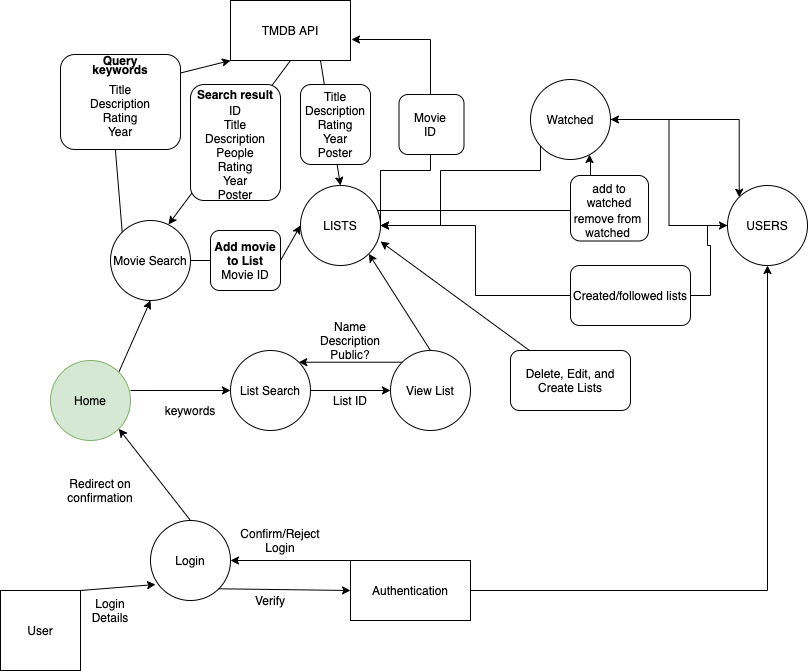

The diagram above was exported from draw.io. Its source (the exported page's mxGraphModel, read from the mxfile embedded in the PNG):
<mxGraphModel dx="744" dy="476" grid="1" gridSize="10" guides="1" tooltips="1" connect="1" arrows="1" fold="1" page="1" pageScale="1" pageWidth="827" pageHeight="1169" math="0" shadow="0">
  <root>
    <mxCell id="0" />
    <mxCell id="1" parent="0" />
    <mxCell id="UZjefNSC1b8ziu3izALC-18" style="edgeStyle=orthogonalEdgeStyle;rounded=0;orthogonalLoop=1;jettySize=auto;html=1;" edge="1" parent="1" source="qKvHN2Q8sSKfGBGQNnOu-19" target="q9rKa4_XiZN5VsAd-6LK-38">
      <mxGeometry relative="1" as="geometry" />
    </mxCell>
    <mxCell id="UZjefNSC1b8ziu3izALC-19" style="edgeStyle=orthogonalEdgeStyle;rounded=0;orthogonalLoop=1;jettySize=auto;html=1;entryX=0;entryY=0.5;entryDx=0;entryDy=0;" edge="1" parent="1" source="qKvHN2Q8sSKfGBGQNnOu-19" target="UZjefNSC1b8ziu3izALC-16">
      <mxGeometry relative="1" as="geometry" />
    </mxCell>
    <mxCell id="qKvHN2Q8sSKfGBGQNnOu-19" value="Created/followed lists" style="rounded=1;whiteSpace=wrap;html=1;" parent="1" vertex="1">
      <mxGeometry x="590" y="675" width="120" height="60" as="geometry" />
    </mxCell>
    <mxCell id="qKvHN2Q8sSKfGBGQNnOu-22" value="User" style="whiteSpace=wrap;html=1;aspect=fixed;" parent="1" vertex="1">
      <mxGeometry x="20" y="1000" width="80" height="80" as="geometry" />
    </mxCell>
    <mxCell id="qKvHN2Q8sSKfGBGQNnOu-23" value="Login" style="ellipse;whiteSpace=wrap;html=1;aspect=fixed;" parent="1" vertex="1">
      <mxGeometry x="170" y="930" width="80" height="80" as="geometry" />
    </mxCell>
    <mxCell id="UZjefNSC1b8ziu3izALC-17" style="edgeStyle=orthogonalEdgeStyle;rounded=0;orthogonalLoop=1;jettySize=auto;html=1;" edge="1" parent="1" source="qKvHN2Q8sSKfGBGQNnOu-24" target="UZjefNSC1b8ziu3izALC-16">
      <mxGeometry relative="1" as="geometry" />
    </mxCell>
    <mxCell id="qKvHN2Q8sSKfGBGQNnOu-24" value="Authentication" style="rounded=0;whiteSpace=wrap;html=1;" parent="1" vertex="1">
      <mxGeometry x="370" y="970" width="120" height="60" as="geometry" />
    </mxCell>
    <mxCell id="qKvHN2Q8sSKfGBGQNnOu-27" value="Movie Search" style="ellipse;whiteSpace=wrap;html=1;aspect=fixed;" parent="1" vertex="1">
      <mxGeometry x="130" y="630" width="80" height="80" as="geometry" />
    </mxCell>
    <mxCell id="qKvHN2Q8sSKfGBGQNnOu-28" value="List Search" style="ellipse;whiteSpace=wrap;html=1;aspect=fixed;" parent="1" vertex="1">
      <mxGeometry x="250" y="760" width="80" height="80" as="geometry" />
    </mxCell>
    <mxCell id="qKvHN2Q8sSKfGBGQNnOu-29" value="TMDB API" style="rounded=0;whiteSpace=wrap;html=1;" parent="1" vertex="1">
      <mxGeometry x="250" y="410" width="120" height="60" as="geometry" />
    </mxCell>
    <mxCell id="q9rKa4_XiZN5VsAd-6LK-2" value="" style="endArrow=classic;html=1;exitX=1;exitY=1;exitDx=0;exitDy=0;entryX=0;entryY=0.5;entryDx=0;entryDy=0;" parent="1" source="qKvHN2Q8sSKfGBGQNnOu-23" target="qKvHN2Q8sSKfGBGQNnOu-24" edge="1">
      <mxGeometry width="50" height="50" relative="1" as="geometry">
        <mxPoint x="470" y="730" as="sourcePoint" />
        <mxPoint x="520" y="680" as="targetPoint" />
      </mxGeometry>
    </mxCell>
    <mxCell id="q9rKa4_XiZN5VsAd-6LK-3" value="Verify" style="text;html=1;strokeColor=none;fillColor=none;align=center;verticalAlign=middle;whiteSpace=wrap;rounded=0;" parent="1" vertex="1">
      <mxGeometry x="270" y="1000" width="40" height="20" as="geometry" />
    </mxCell>
    <mxCell id="q9rKa4_XiZN5VsAd-6LK-4" value="" style="endArrow=classic;html=1;exitX=1;exitY=0;exitDx=0;exitDy=0;entryX=0.063;entryY=0.8;entryDx=0;entryDy=0;entryPerimeter=0;" parent="1" source="qKvHN2Q8sSKfGBGQNnOu-22" target="qKvHN2Q8sSKfGBGQNnOu-23" edge="1">
      <mxGeometry width="50" height="50" relative="1" as="geometry">
        <mxPoint x="470" y="730" as="sourcePoint" />
        <mxPoint x="520" y="680" as="targetPoint" />
      </mxGeometry>
    </mxCell>
    <mxCell id="q9rKa4_XiZN5VsAd-6LK-5" value="Login Details" style="text;html=1;strokeColor=none;fillColor=none;align=center;verticalAlign=middle;whiteSpace=wrap;rounded=0;" parent="1" vertex="1">
      <mxGeometry x="110" y="1010" width="40" height="20" as="geometry" />
    </mxCell>
    <mxCell id="q9rKa4_XiZN5VsAd-6LK-6" value="" style="endArrow=classic;html=1;exitX=1;exitY=0;exitDx=0;exitDy=0;entryX=0.5;entryY=1;entryDx=0;entryDy=0;" parent="1" source="q9rKa4_XiZN5VsAd-6LK-13" target="qKvHN2Q8sSKfGBGQNnOu-27" edge="1">
      <mxGeometry width="50" height="50" relative="1" as="geometry">
        <mxPoint x="470" y="720" as="sourcePoint" />
        <mxPoint x="520" y="670" as="targetPoint" />
      </mxGeometry>
    </mxCell>
    <mxCell id="q9rKa4_XiZN5VsAd-6LK-7" value="keywords" style="text;html=1;strokeColor=none;fillColor=none;align=center;verticalAlign=middle;whiteSpace=wrap;rounded=0;" parent="1" vertex="1">
      <mxGeometry x="190" y="810" width="40" height="20" as="geometry" />
    </mxCell>
    <mxCell id="q9rKa4_XiZN5VsAd-6LK-8" value="" style="endArrow=classic;html=1;exitX=1;exitY=0.375;exitDx=0;exitDy=0;entryX=0;entryY=0.5;entryDx=0;entryDy=0;exitPerimeter=0;" parent="1" source="q9rKa4_XiZN5VsAd-6LK-13" target="qKvHN2Q8sSKfGBGQNnOu-28" edge="1">
      <mxGeometry width="50" height="50" relative="1" as="geometry">
        <mxPoint x="470" y="710" as="sourcePoint" />
        <mxPoint x="520" y="660" as="targetPoint" />
      </mxGeometry>
    </mxCell>
    <mxCell id="q9rKa4_XiZN5VsAd-6LK-10" value="" style="endArrow=classic;html=1;exitX=0.25;exitY=0;exitDx=0;exitDy=0;entryX=1;entryY=0.5;entryDx=0;entryDy=0;" parent="1" source="qKvHN2Q8sSKfGBGQNnOu-24" target="qKvHN2Q8sSKfGBGQNnOu-23" edge="1">
      <mxGeometry width="50" height="50" relative="1" as="geometry">
        <mxPoint x="470" y="710" as="sourcePoint" />
        <mxPoint x="520" y="660" as="targetPoint" />
      </mxGeometry>
    </mxCell>
    <mxCell id="q9rKa4_XiZN5VsAd-6LK-11" value="Confirm/Reject Login" style="text;html=1;strokeColor=none;fillColor=none;align=center;verticalAlign=middle;whiteSpace=wrap;rounded=0;" parent="1" vertex="1">
      <mxGeometry x="280" y="940" width="40" height="20" as="geometry" />
    </mxCell>
    <mxCell id="q9rKa4_XiZN5VsAd-6LK-13" value="Home" style="ellipse;whiteSpace=wrap;html=1;aspect=fixed;fillColor=#d5e8d4;strokeColor=#82b366;" parent="1" vertex="1">
      <mxGeometry x="70" y="770" width="80" height="80" as="geometry" />
    </mxCell>
    <mxCell id="q9rKa4_XiZN5VsAd-6LK-14" value="" style="endArrow=classic;html=1;exitX=0.5;exitY=0;exitDx=0;exitDy=0;entryX=1;entryY=1;entryDx=0;entryDy=0;" parent="1" source="qKvHN2Q8sSKfGBGQNnOu-23" target="q9rKa4_XiZN5VsAd-6LK-13" edge="1">
      <mxGeometry width="50" height="50" relative="1" as="geometry">
        <mxPoint x="320" y="870" as="sourcePoint" />
        <mxPoint x="370" y="820" as="targetPoint" />
      </mxGeometry>
    </mxCell>
    <mxCell id="q9rKa4_XiZN5VsAd-6LK-15" value="Redirect on confirmation" style="text;html=1;strokeColor=none;fillColor=none;align=center;verticalAlign=middle;whiteSpace=wrap;rounded=0;" parent="1" vertex="1">
      <mxGeometry x="100" y="890" width="40" height="20" as="geometry" />
    </mxCell>
    <mxCell id="q9rKa4_XiZN5VsAd-6LK-36" value="" style="endArrow=classic;html=1;exitX=0;exitY=0;exitDx=0;exitDy=0;entryX=0;entryY=1;entryDx=0;entryDy=0;" parent="1" source="qKvHN2Q8sSKfGBGQNnOu-27" target="qKvHN2Q8sSKfGBGQNnOu-29" edge="1">
      <mxGeometry width="50" height="50" relative="1" as="geometry">
        <mxPoint x="660" y="810" as="sourcePoint" />
        <mxPoint x="710" y="760" as="targetPoint" />
        <Array as="points">
          <mxPoint x="130" y="500" />
        </Array>
      </mxGeometry>
    </mxCell>
    <mxCell id="UZjefNSC1b8ziu3izALC-11" style="edgeStyle=orthogonalEdgeStyle;rounded=0;orthogonalLoop=1;jettySize=auto;html=1;entryX=1.008;entryY=0.65;entryDx=0;entryDy=0;entryPerimeter=0;" edge="1" parent="1" source="q9rKa4_XiZN5VsAd-6LK-38" target="qKvHN2Q8sSKfGBGQNnOu-29">
      <mxGeometry relative="1" as="geometry">
        <Array as="points">
          <mxPoint x="400" y="580" />
          <mxPoint x="450" y="580" />
          <mxPoint x="450" y="449" />
        </Array>
      </mxGeometry>
    </mxCell>
    <mxCell id="UZjefNSC1b8ziu3izALC-25" style="edgeStyle=orthogonalEdgeStyle;rounded=0;orthogonalLoop=1;jettySize=auto;html=1;entryX=0.738;entryY=0.938;entryDx=0;entryDy=0;entryPerimeter=0;" edge="1" parent="1" source="q9rKa4_XiZN5VsAd-6LK-38" target="q9rKa4_XiZN5VsAd-6LK-53">
      <mxGeometry relative="1" as="geometry">
        <Array as="points">
          <mxPoint x="600" y="620" />
          <mxPoint x="600" y="590" />
          <mxPoint x="610" y="590" />
          <mxPoint x="610" y="569" />
          <mxPoint x="609" y="569" />
        </Array>
      </mxGeometry>
    </mxCell>
    <mxCell id="q9rKa4_XiZN5VsAd-6LK-38" value="LISTS" style="ellipse;whiteSpace=wrap;html=1;aspect=fixed;" parent="1" vertex="1">
      <mxGeometry x="320" y="595" width="80" height="80" as="geometry" />
    </mxCell>
    <mxCell id="q9rKa4_XiZN5VsAd-6LK-39" value="" style="endArrow=classic;html=1;exitX=1;exitY=0.5;exitDx=0;exitDy=0;entryX=0;entryY=0.5;entryDx=0;entryDy=0;startArrow=none;" parent="1" source="UZjefNSC1b8ziu3izALC-13" target="q9rKa4_XiZN5VsAd-6LK-38" edge="1">
      <mxGeometry width="50" height="50" relative="1" as="geometry">
        <mxPoint x="660" y="810" as="sourcePoint" />
        <mxPoint x="710" y="760" as="targetPoint" />
      </mxGeometry>
    </mxCell>
    <mxCell id="q9rKa4_XiZN5VsAd-6LK-42" value="" style="endArrow=classic;html=1;exitX=0.5;exitY=1;exitDx=0;exitDy=0;entryX=0.725;entryY=0.05;entryDx=0;entryDy=0;entryPerimeter=0;" parent="1" source="qKvHN2Q8sSKfGBGQNnOu-29" target="qKvHN2Q8sSKfGBGQNnOu-27" edge="1">
      <mxGeometry width="50" height="50" relative="1" as="geometry">
        <mxPoint x="660" y="800" as="sourcePoint" />
        <mxPoint x="710" y="750" as="targetPoint" />
      </mxGeometry>
    </mxCell>
    <mxCell id="q9rKa4_XiZN5VsAd-6LK-43" value="" style="endArrow=classic;html=1;exitX=0.75;exitY=1;exitDx=0;exitDy=0;entryX=0.5;entryY=0;entryDx=0;entryDy=0;" parent="1" source="qKvHN2Q8sSKfGBGQNnOu-29" target="q9rKa4_XiZN5VsAd-6LK-38" edge="1">
      <mxGeometry width="50" height="50" relative="1" as="geometry">
        <mxPoint x="660" y="480" as="sourcePoint" />
        <mxPoint x="710" y="430" as="targetPoint" />
      </mxGeometry>
    </mxCell>
    <mxCell id="q9rKa4_XiZN5VsAd-6LK-52" value="View List" style="ellipse;whiteSpace=wrap;html=1;aspect=fixed;" parent="1" vertex="1">
      <mxGeometry x="410" y="760" width="80" height="80" as="geometry" />
    </mxCell>
    <mxCell id="UZjefNSC1b8ziu3izALC-22" style="edgeStyle=orthogonalEdgeStyle;rounded=0;orthogonalLoop=1;jettySize=auto;html=1;" edge="1" parent="1" source="q9rKa4_XiZN5VsAd-6LK-53" target="q9rKa4_XiZN5VsAd-6LK-38">
      <mxGeometry relative="1" as="geometry">
        <Array as="points">
          <mxPoint x="560" y="580" />
          <mxPoint x="460" y="580" />
          <mxPoint x="460" y="635" />
        </Array>
      </mxGeometry>
    </mxCell>
    <mxCell id="UZjefNSC1b8ziu3izALC-23" style="edgeStyle=orthogonalEdgeStyle;rounded=0;orthogonalLoop=1;jettySize=auto;html=1;entryX=0;entryY=0;entryDx=0;entryDy=0;" edge="1" parent="1" source="q9rKa4_XiZN5VsAd-6LK-53" target="UZjefNSC1b8ziu3izALC-16">
      <mxGeometry relative="1" as="geometry" />
    </mxCell>
    <mxCell id="q9rKa4_XiZN5VsAd-6LK-53" value="Watched" style="ellipse;whiteSpace=wrap;html=1;aspect=fixed;" parent="1" vertex="1">
      <mxGeometry x="550" y="489" width="80" height="80" as="geometry" />
    </mxCell>
    <mxCell id="q9rKa4_XiZN5VsAd-6LK-58" value="" style="endArrow=classic;html=1;exitX=1;exitY=0.5;exitDx=0;exitDy=0;entryX=0;entryY=0.5;entryDx=0;entryDy=0;" parent="1" source="qKvHN2Q8sSKfGBGQNnOu-28" target="q9rKa4_XiZN5VsAd-6LK-52" edge="1">
      <mxGeometry width="50" height="50" relative="1" as="geometry">
        <mxPoint x="660" y="940" as="sourcePoint" />
        <mxPoint x="710" y="890" as="targetPoint" />
      </mxGeometry>
    </mxCell>
    <mxCell id="q9rKa4_XiZN5VsAd-6LK-59" value="List ID" style="text;html=1;strokeColor=none;fillColor=none;align=center;verticalAlign=middle;whiteSpace=wrap;rounded=0;" parent="1" vertex="1">
      <mxGeometry x="350" y="800" width="40" height="20" as="geometry" />
    </mxCell>
    <mxCell id="q9rKa4_XiZN5VsAd-6LK-62" value="" style="endArrow=classic;html=1;exitX=0;exitY=0;exitDx=0;exitDy=0;entryX=1;entryY=0;entryDx=0;entryDy=0;" parent="1" source="q9rKa4_XiZN5VsAd-6LK-52" target="qKvHN2Q8sSKfGBGQNnOu-28" edge="1">
      <mxGeometry width="50" height="50" relative="1" as="geometry">
        <mxPoint x="660" y="940" as="sourcePoint" />
        <mxPoint x="710" y="890" as="targetPoint" />
      </mxGeometry>
    </mxCell>
    <mxCell id="q9rKa4_XiZN5VsAd-6LK-63" value="Name&lt;br&gt;Description&lt;br&gt;Public?" style="text;html=1;strokeColor=none;fillColor=none;align=center;verticalAlign=middle;whiteSpace=wrap;rounded=0;" parent="1" vertex="1">
      <mxGeometry x="350" y="740" width="40" height="20" as="geometry" />
    </mxCell>
    <mxCell id="q9rKa4_XiZN5VsAd-6LK-64" value="" style="endArrow=classic;html=1;exitX=0.5;exitY=0;exitDx=0;exitDy=0;entryX=1;entryY=1;entryDx=0;entryDy=0;" parent="1" source="q9rKa4_XiZN5VsAd-6LK-52" target="q9rKa4_XiZN5VsAd-6LK-38" edge="1">
      <mxGeometry width="50" height="50" relative="1" as="geometry">
        <mxPoint x="660" y="820" as="sourcePoint" />
        <mxPoint x="710" y="770" as="targetPoint" />
      </mxGeometry>
    </mxCell>
    <mxCell id="UZjefNSC1b8ziu3izALC-1" value="&lt;span style=&quot;color: rgba(0 , 0 , 0 , 0) ; font-family: monospace ; font-size: 0px&quot;&gt;%3CmxGraphModel%3E%3Croot%3E%3CmxCell%20id%3D%220%22%2F%3E%3CmxCell%20id%3D%221%22%20parent%3D%220%22%2F%3E%3CmxCell%20id%3D%222%22%20value%3D%22Title%26lt%3Bbr%26gt%3BDescription%26lt%3Bbr%26gt%3BRating%26lt%3Bbr%26gt%3BYear%26lt%3Bbr%26gt%3BPoster%22%20style%3D%22text%3Bhtml%3D1%3BstrokeColor%3Dnone%3BfillColor%3Dnone%3Balign%3Dcenter%3BverticalAlign%3Dmiddle%3BwhiteSpace%3Dwrap%3Brounded%3D0%3B%22%20vertex%3D%221%22%20parent%3D%221%22%3E%3CmxGeometry%20x%3D%22450%22%20y%3D%22550%22%20width%3D%2240%22%20height%3D%2220%22%20as%3D%22geometry%22%2F%3E%3C%2FmxCell%3E%3C%2Froot%3E%3C%2FmxGraphModel%3E&lt;/span&gt;" style="rounded=1;whiteSpace=wrap;html=1;" vertex="1" parent="1">
      <mxGeometry x="320" y="494" width="70" height="80" as="geometry" />
    </mxCell>
    <mxCell id="UZjefNSC1b8ziu3izALC-3" value="Title&lt;br&gt;Description&lt;br&gt;Rating&lt;br&gt;Year&lt;br&gt;Poster" style="text;html=1;strokeColor=none;fillColor=none;align=center;verticalAlign=middle;whiteSpace=wrap;rounded=0;" vertex="1" parent="1">
      <mxGeometry x="335" y="524" width="40" height="20" as="geometry" />
    </mxCell>
    <mxCell id="UZjefNSC1b8ziu3izALC-4" value="" style="rounded=1;whiteSpace=wrap;html=1;" vertex="1" parent="1">
      <mxGeometry x="80" y="464" width="120" height="95" as="geometry" />
    </mxCell>
    <mxCell id="q9rKa4_XiZN5VsAd-6LK-45" value="Title&lt;br&gt;Description&lt;br&gt;Rating&lt;br&gt;Year" style="text;html=1;strokeColor=none;fillColor=none;align=center;verticalAlign=middle;whiteSpace=wrap;rounded=0;" parent="1" vertex="1">
      <mxGeometry x="120" y="510" width="40" height="20" as="geometry" />
    </mxCell>
    <mxCell id="q9rKa4_XiZN5VsAd-6LK-37" value="&lt;b&gt;Query&lt;/b&gt;" style="text;html=1;strokeColor=none;fillColor=none;align=center;verticalAlign=middle;whiteSpace=wrap;rounded=0;" parent="1" vertex="1">
      <mxGeometry x="120" y="460" width="40" height="20" as="geometry" />
    </mxCell>
    <mxCell id="UZjefNSC1b8ziu3izALC-7" value="" style="rounded=1;whiteSpace=wrap;html=1;" vertex="1" parent="1">
      <mxGeometry x="210" y="494" width="90" height="116" as="geometry" />
    </mxCell>
    <mxCell id="q9rKa4_XiZN5VsAd-6LK-44" value="ID&lt;br&gt;Title&lt;br&gt;Description&lt;br&gt;People&lt;br&gt;Rating&lt;br&gt;Year&lt;br&gt;Poster" style="text;html=1;strokeColor=none;fillColor=none;align=center;verticalAlign=middle;whiteSpace=wrap;rounded=0;" parent="1" vertex="1">
      <mxGeometry x="235" y="552" width="40" height="20" as="geometry" />
    </mxCell>
    <mxCell id="q9rKa4_XiZN5VsAd-6LK-40" value="&lt;b&gt;Search result&lt;/b&gt;" style="text;html=1;strokeColor=none;fillColor=none;align=center;verticalAlign=middle;whiteSpace=wrap;rounded=0;" parent="1" vertex="1">
      <mxGeometry x="210" y="494" width="90" height="20" as="geometry" />
    </mxCell>
    <mxCell id="q9rKa4_XiZN5VsAd-6LK-9" value="&lt;b&gt;keywords&lt;/b&gt;" style="text;html=1;strokeColor=none;fillColor=none;align=center;verticalAlign=middle;whiteSpace=wrap;rounded=0;" parent="1" vertex="1">
      <mxGeometry x="120" y="469" width="40" height="20" as="geometry" />
    </mxCell>
    <mxCell id="UZjefNSC1b8ziu3izALC-12" value="" style="rounded=1;whiteSpace=wrap;html=1;" vertex="1" parent="1">
      <mxGeometry x="418.5" y="504" width="65" height="60" as="geometry" />
    </mxCell>
    <mxCell id="UZjefNSC1b8ziu3izALC-15" style="edgeStyle=orthogonalEdgeStyle;rounded=0;orthogonalLoop=1;jettySize=auto;html=1;exitX=0.5;exitY=1;exitDx=0;exitDy=0;" edge="1" parent="1" source="q9rKa4_XiZN5VsAd-6LK-68">
      <mxGeometry relative="1" as="geometry">
        <mxPoint x="450" y="544" as="targetPoint" />
      </mxGeometry>
    </mxCell>
    <mxCell id="q9rKa4_XiZN5VsAd-6LK-68" value="Movie ID" style="text;html=1;strokeColor=none;fillColor=none;align=center;verticalAlign=middle;whiteSpace=wrap;rounded=0;" parent="1" vertex="1">
      <mxGeometry x="430" y="524" width="40" height="20" as="geometry" />
    </mxCell>
    <mxCell id="UZjefNSC1b8ziu3izALC-13" value="&lt;b&gt;Add movie to List&lt;/b&gt;&lt;br&gt;Movie ID" style="rounded=1;whiteSpace=wrap;html=1;" vertex="1" parent="1">
      <mxGeometry x="230" y="640" width="70" height="60" as="geometry" />
    </mxCell>
    <mxCell id="UZjefNSC1b8ziu3izALC-14" value="" style="endArrow=none;html=1;exitX=1;exitY=0.5;exitDx=0;exitDy=0;entryX=0;entryY=0.5;entryDx=0;entryDy=0;" edge="1" parent="1" source="qKvHN2Q8sSKfGBGQNnOu-27" target="UZjefNSC1b8ziu3izALC-13">
      <mxGeometry width="50" height="50" relative="1" as="geometry">
        <mxPoint x="210" y="670" as="sourcePoint" />
        <mxPoint x="320" y="635" as="targetPoint" />
      </mxGeometry>
    </mxCell>
    <mxCell id="UZjefNSC1b8ziu3izALC-30" style="edgeStyle=orthogonalEdgeStyle;rounded=0;orthogonalLoop=1;jettySize=auto;html=1;entryX=1;entryY=0.5;entryDx=0;entryDy=0;" edge="1" parent="1" source="UZjefNSC1b8ziu3izALC-16" target="q9rKa4_XiZN5VsAd-6LK-53">
      <mxGeometry relative="1" as="geometry" />
    </mxCell>
    <mxCell id="UZjefNSC1b8ziu3izALC-16" value="USERS" style="ellipse;whiteSpace=wrap;html=1;aspect=fixed;" vertex="1" parent="1">
      <mxGeometry x="747" y="595" width="80" height="80" as="geometry" />
    </mxCell>
    <mxCell id="UZjefNSC1b8ziu3izALC-29" value="" style="rounded=1;whiteSpace=wrap;html=1;" vertex="1" parent="1">
      <mxGeometry x="590" y="585" width="78" height="65.5" as="geometry" />
    </mxCell>
    <mxCell id="q9rKa4_XiZN5VsAd-6LK-54" value="add to watched" style="text;html=1;strokeColor=none;fillColor=none;align=center;verticalAlign=middle;whiteSpace=wrap;rounded=0;" parent="1" vertex="1">
      <mxGeometry x="609" y="595" width="40" height="20" as="geometry" />
    </mxCell>
    <mxCell id="q9rKa4_XiZN5VsAd-6LK-55" value="remove from watched" style="text;html=1;strokeColor=none;fillColor=none;align=center;verticalAlign=middle;whiteSpace=wrap;rounded=0;" parent="1" vertex="1">
      <mxGeometry x="587" y="625" width="81" height="20" as="geometry" />
    </mxCell>
    <mxCell id="UZjefNSC1b8ziu3izALC-33" style="rounded=0;orthogonalLoop=1;jettySize=auto;html=1;entryX=1;entryY=0.7;entryDx=0;entryDy=0;entryPerimeter=0;" edge="1" parent="1" source="UZjefNSC1b8ziu3izALC-32" target="q9rKa4_XiZN5VsAd-6LK-38">
      <mxGeometry relative="1" as="geometry" />
    </mxCell>
    <mxCell id="UZjefNSC1b8ziu3izALC-32" value="Delete, Edit, and Create Lists" style="rounded=1;whiteSpace=wrap;html=1;" vertex="1" parent="1">
      <mxGeometry x="530" y="760" width="120" height="60" as="geometry" />
    </mxCell>
  </root>
</mxGraphModel>